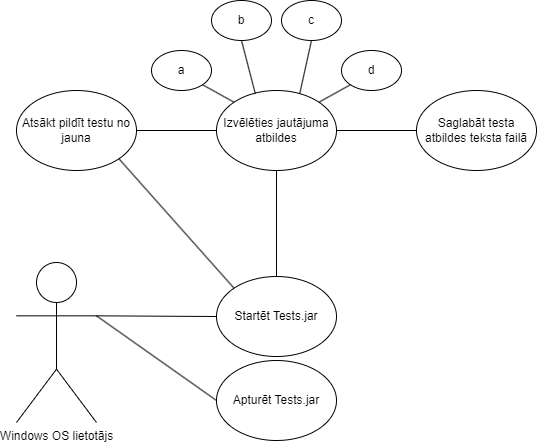

The diagram above was exported from draw.io. Its source (the exported page's mxGraphModel, read from the mxfile embedded in the PNG):
<mxGraphModel dx="1247" dy="685" grid="1" gridSize="10" guides="1" tooltips="1" connect="1" arrows="1" fold="1" page="1" pageScale="1" pageWidth="850" pageHeight="1100" math="0" shadow="0">
  <root>
    <mxCell id="0" />
    <mxCell id="1" parent="0" />
    <mxCell id="q5fgadq-Z2yJvr_7RxZJ-1" value="Windows OS lietotājs" style="shape=umlActor;verticalLabelPosition=bottom;verticalAlign=top;html=1;outlineConnect=0;" vertex="1" parent="1">
      <mxGeometry x="165" y="372" width="80" height="160" as="geometry" />
    </mxCell>
    <mxCell id="q5fgadq-Z2yJvr_7RxZJ-6" value="Startēt Tests.jar" style="ellipse;whiteSpace=wrap;html=1;" vertex="1" parent="1">
      <mxGeometry x="365" y="386" width="120" height="80" as="geometry" />
    </mxCell>
    <mxCell id="q5fgadq-Z2yJvr_7RxZJ-7" value="Apturēt Tests.jar" style="ellipse;whiteSpace=wrap;html=1;" vertex="1" parent="1">
      <mxGeometry x="365" y="470" width="120" height="80" as="geometry" />
    </mxCell>
    <mxCell id="q5fgadq-Z2yJvr_7RxZJ-9" value="Izvēlēties jautājuma atbildes" style="ellipse;whiteSpace=wrap;html=1;" vertex="1" parent="1">
      <mxGeometry x="365" y="200" width="120" height="80" as="geometry" />
    </mxCell>
    <mxCell id="q5fgadq-Z2yJvr_7RxZJ-11" value="a" style="ellipse;whiteSpace=wrap;html=1;" vertex="1" parent="1">
      <mxGeometry x="300" y="160" width="60" height="40" as="geometry" />
    </mxCell>
    <mxCell id="q5fgadq-Z2yJvr_7RxZJ-12" value="b" style="ellipse;whiteSpace=wrap;html=1;" vertex="1" parent="1">
      <mxGeometry x="360" y="110" width="60" height="40" as="geometry" />
    </mxCell>
    <mxCell id="q5fgadq-Z2yJvr_7RxZJ-13" value="c" style="ellipse;whiteSpace=wrap;html=1;" vertex="1" parent="1">
      <mxGeometry x="430" y="110" width="60" height="40" as="geometry" />
    </mxCell>
    <mxCell id="q5fgadq-Z2yJvr_7RxZJ-14" value="d" style="ellipse;whiteSpace=wrap;html=1;" vertex="1" parent="1">
      <mxGeometry x="490" y="160" width="60" height="40" as="geometry" />
    </mxCell>
    <mxCell id="q5fgadq-Z2yJvr_7RxZJ-20" value="Atsākt pildīt testu no jauna" style="ellipse;whiteSpace=wrap;html=1;" vertex="1" parent="1">
      <mxGeometry x="165" y="200" width="120" height="80" as="geometry" />
    </mxCell>
    <mxCell id="q5fgadq-Z2yJvr_7RxZJ-22" value="Saglabāt testa atbildes teksta failā" style="ellipse;whiteSpace=wrap;html=1;" vertex="1" parent="1">
      <mxGeometry x="565" y="200" width="120" height="80" as="geometry" />
    </mxCell>
    <mxCell id="q5fgadq-Z2yJvr_7RxZJ-27" value="" style="endArrow=none;html=1;rounded=0;exitX=1;exitY=0.3333333333333333;exitDx=0;exitDy=0;exitPerimeter=0;entryX=0;entryY=0.5;entryDx=0;entryDy=0;" edge="1" parent="1" source="q5fgadq-Z2yJvr_7RxZJ-1" target="q5fgadq-Z2yJvr_7RxZJ-6">
      <mxGeometry width="50" height="50" relative="1" as="geometry">
        <mxPoint x="245" y="427.3333333333335" as="sourcePoint" />
        <mxPoint x="380" y="322" as="targetPoint" />
      </mxGeometry>
    </mxCell>
    <mxCell id="q5fgadq-Z2yJvr_7RxZJ-28" value="" style="endArrow=none;html=1;rounded=0;exitX=1;exitY=0.3333333333333333;exitDx=0;exitDy=0;exitPerimeter=0;entryX=0;entryY=0.5;entryDx=0;entryDy=0;" edge="1" parent="1" source="q5fgadq-Z2yJvr_7RxZJ-1" target="q5fgadq-Z2yJvr_7RxZJ-7">
      <mxGeometry width="50" height="50" relative="1" as="geometry">
        <mxPoint x="255" y="435" as="sourcePoint" />
        <mxPoint x="375" y="434" as="targetPoint" />
      </mxGeometry>
    </mxCell>
    <mxCell id="q5fgadq-Z2yJvr_7RxZJ-29" value="" style="endArrow=none;html=1;rounded=0;exitX=0.5;exitY=0;exitDx=0;exitDy=0;entryX=0.5;entryY=1;entryDx=0;entryDy=0;" edge="1" parent="1" source="q5fgadq-Z2yJvr_7RxZJ-6" target="q5fgadq-Z2yJvr_7RxZJ-9">
      <mxGeometry width="50" height="50" relative="1" as="geometry">
        <mxPoint x="255" y="435" as="sourcePoint" />
        <mxPoint x="375" y="436" as="targetPoint" />
      </mxGeometry>
    </mxCell>
    <mxCell id="q5fgadq-Z2yJvr_7RxZJ-30" value="" style="endArrow=none;html=1;rounded=0;exitX=0;exitY=0;exitDx=0;exitDy=0;entryX=1;entryY=1;entryDx=0;entryDy=0;" edge="1" parent="1" source="q5fgadq-Z2yJvr_7RxZJ-6" target="q5fgadq-Z2yJvr_7RxZJ-20">
      <mxGeometry width="50" height="50" relative="1" as="geometry">
        <mxPoint x="435" y="396" as="sourcePoint" />
        <mxPoint x="435" y="290" as="targetPoint" />
      </mxGeometry>
    </mxCell>
    <mxCell id="q5fgadq-Z2yJvr_7RxZJ-31" value="" style="endArrow=none;html=1;rounded=0;exitX=0;exitY=0.5;exitDx=0;exitDy=0;entryX=1;entryY=0.5;entryDx=0;entryDy=0;" edge="1" parent="1" source="q5fgadq-Z2yJvr_7RxZJ-9" target="q5fgadq-Z2yJvr_7RxZJ-20">
      <mxGeometry width="50" height="50" relative="1" as="geometry">
        <mxPoint x="393" y="408" as="sourcePoint" />
        <mxPoint x="277" y="278" as="targetPoint" />
      </mxGeometry>
    </mxCell>
    <mxCell id="q5fgadq-Z2yJvr_7RxZJ-32" value="" style="endArrow=none;html=1;rounded=0;exitX=1;exitY=0.5;exitDx=0;exitDy=0;entryX=0;entryY=0.5;entryDx=0;entryDy=0;" edge="1" parent="1" source="q5fgadq-Z2yJvr_7RxZJ-9" target="q5fgadq-Z2yJvr_7RxZJ-22">
      <mxGeometry width="50" height="50" relative="1" as="geometry">
        <mxPoint x="403" y="418" as="sourcePoint" />
        <mxPoint x="287" y="288" as="targetPoint" />
      </mxGeometry>
    </mxCell>
    <mxCell id="q5fgadq-Z2yJvr_7RxZJ-33" value="" style="endArrow=none;html=1;rounded=0;exitX=1;exitY=1;exitDx=0;exitDy=0;entryX=0;entryY=0;entryDx=0;entryDy=0;" edge="1" parent="1" source="q5fgadq-Z2yJvr_7RxZJ-11" target="q5fgadq-Z2yJvr_7RxZJ-9">
      <mxGeometry width="50" height="50" relative="1" as="geometry">
        <mxPoint x="413" y="428" as="sourcePoint" />
        <mxPoint x="297" y="298" as="targetPoint" />
      </mxGeometry>
    </mxCell>
    <mxCell id="q5fgadq-Z2yJvr_7RxZJ-34" value="" style="endArrow=none;html=1;rounded=0;exitX=0;exitY=1;exitDx=0;exitDy=0;entryX=1;entryY=0;entryDx=0;entryDy=0;" edge="1" parent="1" source="q5fgadq-Z2yJvr_7RxZJ-14" target="q5fgadq-Z2yJvr_7RxZJ-9">
      <mxGeometry width="50" height="50" relative="1" as="geometry">
        <mxPoint x="361" y="204" as="sourcePoint" />
        <mxPoint x="393" y="222" as="targetPoint" />
      </mxGeometry>
    </mxCell>
    <mxCell id="q5fgadq-Z2yJvr_7RxZJ-35" value="" style="endArrow=none;html=1;rounded=0;exitX=0.5;exitY=1;exitDx=0;exitDy=0;entryX=0.324;entryY=0.043;entryDx=0;entryDy=0;entryPerimeter=0;" edge="1" parent="1" source="q5fgadq-Z2yJvr_7RxZJ-12" target="q5fgadq-Z2yJvr_7RxZJ-9">
      <mxGeometry width="50" height="50" relative="1" as="geometry">
        <mxPoint x="371" y="214" as="sourcePoint" />
        <mxPoint x="403" y="232" as="targetPoint" />
      </mxGeometry>
    </mxCell>
    <mxCell id="q5fgadq-Z2yJvr_7RxZJ-36" value="" style="endArrow=none;html=1;rounded=0;exitX=0.5;exitY=1;exitDx=0;exitDy=0;entryX=0.693;entryY=0.043;entryDx=0;entryDy=0;entryPerimeter=0;" edge="1" parent="1" source="q5fgadq-Z2yJvr_7RxZJ-13" target="q5fgadq-Z2yJvr_7RxZJ-9">
      <mxGeometry width="50" height="50" relative="1" as="geometry">
        <mxPoint x="381" y="224" as="sourcePoint" />
        <mxPoint x="413" y="242" as="targetPoint" />
      </mxGeometry>
    </mxCell>
  </root>
</mxGraphModel>